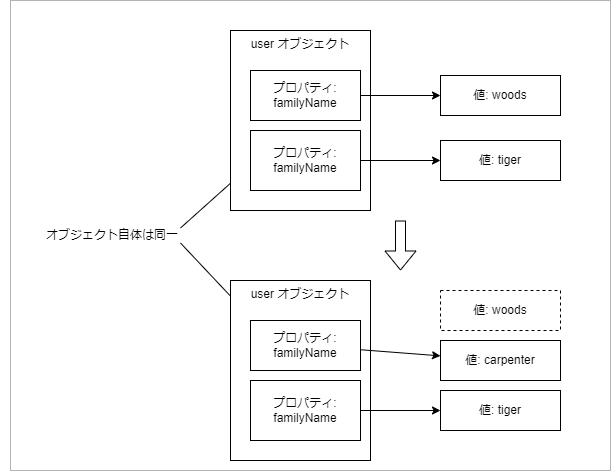

The diagram above was exported from draw.io. Its source (the exported page's mxGraphModel, read from the mxfile embedded in the PNG):
<mxGraphModel dx="725" dy="712" grid="1" gridSize="10" guides="1" tooltips="1" connect="1" arrows="1" fold="1" page="1" pageScale="1" pageWidth="1654" pageHeight="1169" math="0" shadow="0">
  <root>
    <mxCell id="0" />
    <mxCell id="1" parent="0" />
    <mxCell id="26" value="" style="rounded=0;whiteSpace=wrap;html=1;strokeColor=#B3B3B3;" vertex="1" parent="1">
      <mxGeometry x="70" width="600" height="470" as="geometry" />
    </mxCell>
    <mxCell id="2" value="user オブジェクト" style="rounded=0;whiteSpace=wrap;html=1;verticalAlign=top;" vertex="1" parent="1">
      <mxGeometry x="290" y="30" width="140" height="180" as="geometry" />
    </mxCell>
    <mxCell id="7" style="edgeStyle=none;html=1;" edge="1" parent="1" source="4" target="6">
      <mxGeometry relative="1" as="geometry" />
    </mxCell>
    <mxCell id="4" value="プロパティ: familyName" style="rounded=0;whiteSpace=wrap;html=1;" vertex="1" parent="1">
      <mxGeometry x="310" y="70" width="110" height="50" as="geometry" />
    </mxCell>
    <mxCell id="10" style="edgeStyle=none;html=1;" edge="1" parent="1" source="5" target="9">
      <mxGeometry relative="1" as="geometry" />
    </mxCell>
    <mxCell id="5" value="プロパティ: familyName" style="rounded=0;whiteSpace=wrap;html=1;" vertex="1" parent="1">
      <mxGeometry x="310" y="130" width="110" height="60" as="geometry" />
    </mxCell>
    <mxCell id="6" value="値: woods" style="rounded=0;whiteSpace=wrap;html=1;" vertex="1" parent="1">
      <mxGeometry x="500" y="75" width="120" height="40" as="geometry" />
    </mxCell>
    <mxCell id="9" value="値: tiger" style="rounded=0;whiteSpace=wrap;html=1;" vertex="1" parent="1">
      <mxGeometry x="500" y="140" width="120" height="40" as="geometry" />
    </mxCell>
    <mxCell id="11" value="" style="shape=flexArrow;endArrow=classic;html=1;" edge="1" parent="1">
      <mxGeometry width="50" height="50" relative="1" as="geometry">
        <mxPoint x="460" y="220" as="sourcePoint" />
        <mxPoint x="460" y="270" as="targetPoint" />
      </mxGeometry>
    </mxCell>
    <mxCell id="12" value="user オブジェクト" style="rounded=0;whiteSpace=wrap;html=1;verticalAlign=top;" vertex="1" parent="1">
      <mxGeometry x="290" y="280" width="140" height="180" as="geometry" />
    </mxCell>
    <mxCell id="13" style="edgeStyle=none;html=1;" edge="1" parent="1" source="14" target="19">
      <mxGeometry relative="1" as="geometry" />
    </mxCell>
    <mxCell id="14" value="プロパティ: familyName" style="rounded=0;whiteSpace=wrap;html=1;" vertex="1" parent="1">
      <mxGeometry x="310" y="320" width="110" height="50" as="geometry" />
    </mxCell>
    <mxCell id="15" style="edgeStyle=none;html=1;" edge="1" parent="1" source="16" target="18">
      <mxGeometry relative="1" as="geometry" />
    </mxCell>
    <mxCell id="16" value="プロパティ: familyName" style="rounded=0;whiteSpace=wrap;html=1;" vertex="1" parent="1">
      <mxGeometry x="310" y="380" width="110" height="60" as="geometry" />
    </mxCell>
    <mxCell id="17" value="値: woods" style="rounded=0;whiteSpace=wrap;html=1;dashed=1;" vertex="1" parent="1">
      <mxGeometry x="500" y="290" width="120" height="40" as="geometry" />
    </mxCell>
    <mxCell id="18" value="値: tiger" style="rounded=0;whiteSpace=wrap;html=1;" vertex="1" parent="1">
      <mxGeometry x="500" y="390" width="120" height="40" as="geometry" />
    </mxCell>
    <mxCell id="19" value="値:&amp;nbsp;carpenter" style="rounded=0;whiteSpace=wrap;html=1;" vertex="1" parent="1">
      <mxGeometry x="500" y="340" width="120" height="40" as="geometry" />
    </mxCell>
    <mxCell id="21" style="edgeStyle=none;html=1;exitX=1;exitY=0.25;exitDx=0;exitDy=0;endArrow=none;endFill=0;" edge="1" parent="1" source="20" target="2">
      <mxGeometry relative="1" as="geometry" />
    </mxCell>
    <mxCell id="22" style="edgeStyle=none;html=1;exitX=1;exitY=0.75;exitDx=0;exitDy=0;endArrow=none;endFill=0;" edge="1" parent="1" source="20" target="12">
      <mxGeometry relative="1" as="geometry" />
    </mxCell>
    <mxCell id="20" value="オブジェクト自体は同一" style="text;html=1;strokeColor=none;fillColor=none;align=right;verticalAlign=middle;whiteSpace=wrap;rounded=0;dashed=1;" vertex="1" parent="1">
      <mxGeometry x="60" y="220" width="180" height="30" as="geometry" />
    </mxCell>
  </root>
</mxGraphModel>